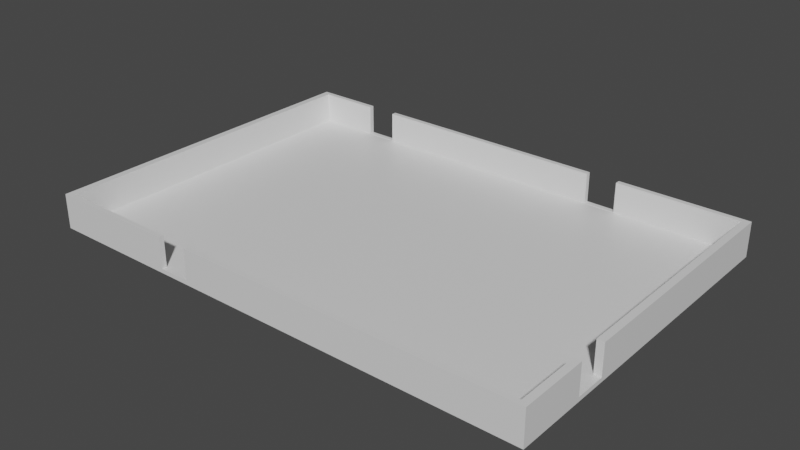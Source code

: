 # Source: OpenRoom3Entr.blend  (saved by Blender 2.91.10; exported with 4.5.12 LTS)
import bpy
from mathutils import Matrix  # noqa: F401  (used for matrix-valued properties, if any)

bpy.ops.wm.read_factory_settings(use_empty=True)
scene = bpy.context.scene
scene.name = 'Scene'

# ---- collections
col_collection = bpy.data.collections.new('Collection'); scene.collection.children.link(col_collection)

# ---- materials (node trees are filled in below, after node groups)
mat_material = bpy.data.materials.new('Material')
mat_material.alpha_threshold = 0.0
mat_material.use_transparent_shadow = False
mat_material.line_color = (0.0, 0.0, 0.0, 1.0)

# ---- material node trees
mat_material.use_nodes = True; mat_material.node_tree.nodes.clear()
_N = mat_material.node_tree.nodes; _L = mat_material.node_tree.links
n0 = _N.new('ShaderNodeOutputMaterial'); n0.name = 'Material Output'; n0.location = (300, 300)
n1 = _N.new('ShaderNodeBsdfPrincipled'); n1.name = 'Principled BSDF'; n1.location = (10, 300)
n1.distribution = 'GGX'
n1.subsurface_method = 'BURLEY'
n1.inputs[2].default_value = 0.4
n1.inputs[3].default_value = 1.45
n1.inputs[27].default_value = (0.0, 0.0, 0.0, 1.0)
n1.inputs[28].default_value = 1.0
_L.new(n1.outputs[0], n0.inputs[0])
n0.is_active_output = True

# ---- world
world_world = bpy.data.worlds.new('World'); scene.world = world_world
world_world.use_nodes = True; world_world.node_tree.nodes.clear()
_N = world_world.node_tree.nodes; _L = world_world.node_tree.links
n0 = _N.new('ShaderNodeOutputWorld'); n0.name = 'World Output'; n0.location = (300, 300)
n1 = _N.new('ShaderNodeBackground'); n1.name = 'Background'; n1.location = (10, 300)
n1.inputs[0].default_value = (0.05088, 0.05088, 0.05088, 1.0)
_L.new(n1.outputs[0], n0.inputs[0])
n0.is_active_output = True
world_world.color = (0.05088, 0.05088, 0.05088)
world_world.use_sun_shadow = False
world_world.sun_shadow_jitter_overblur = 0.0

# ---- meshes
me_cube = bpy.data.meshes.new('Cube')
me_cube.from_pydata([(14.09, 9.717, 1.0), (14.5, 10.0, -1.0), (14.09, -9.717, 1.0), (14.5, -10.0, -1.0), (-14.09, 9.717, 1.0), (-14.5, 10.0, -1.0), (-14.09, -9.717, 1.0), (-14.5, -10.0, -1.0), (14.5, -10.0, 1.0), (-14.5, -10.0, 1.0), (14.5, 10.0, 1.0), (-14.5, 10.0, 1.0), (14.09, -9.717, -0.7775), (-14.09, -9.717, -0.7775), (14.09, 9.717, -0.7775), (-14.09, 9.717, -0.7775), (-14.5, 0.0, -1.0), (14.5, 0.0, 1.0), (-14.5, 0.0, 1.0), (14.5, 0.0, -1.0), (14.09, 0.0, 1.0), (-14.09, 0.0, 1.0), (14.09, 0.0, -0.7775), (-14.09, 0.0, -0.7775), (-6.903, -10.0, 1.0), (-6.903, -9.717, 1.0), (-6.903, -10.0, -0.7574), (-6.903, -9.717, -0.7574), (-5.103, -10.0, 1.0), (-5.103, -9.717, 1.0), (-5.103, -10.0, -0.7574), (-5.103, -9.717, -0.7574), (14.09, -6.013, 1.0), (14.5, -6.013, 1.0), (14.09, -6.013, -0.7574), (14.5, -6.013, -0.7574), (14.5, -4.213, 1.0), (14.09, -4.213, 1.0), (14.5, -4.213, -0.7574), (14.09, -4.213, -0.7574), (5.165, 9.717, 1.0), (5.165, 10.0, 1.0), (5.165, 9.717, -0.7574), (5.165, 10.0, -0.7574), (6.965, 9.717, 1.0), (6.965, 10.0, 1.0), (6.965, 9.717, -0.7574), (6.965, 10.0, -0.7574), (-10.51, 9.717, 1.0), (-10.51, 10.0, 1.0), (-10.51, 9.717, -0.7574), (-10.51, 10.0, -0.7574), (-8.71, 9.717, 1.0), (-8.71, 10.0, 1.0), (-8.71, 10.0, -0.7574), (-8.71, 9.717, -0.7574)], [], [(16, 18, 11, 5), (16, 19, 3, 7), (21, 4, 11, 18), (22, 23, 13, 12), (20, 0, 14, 22), (21, 6, 13, 23), (4, 21, 23, 15), (14, 15, 23, 22), (6, 21, 18, 9), (0, 20, 17, 10), (1, 10, 17, 19), (5, 1, 19, 16), (7, 9, 18, 16), (25, 24, 26, 27), (28, 29, 31, 30), (27, 26, 30, 31), (9, 7, 3, 8, 28, 30, 26, 24), (6, 9, 24, 25), (8, 2, 29, 28), (29, 2, 12, 13, 6, 25, 27, 31), (33, 35, 34, 32), (36, 37, 39, 38), (39, 34, 35, 38), (8, 3, 19, 17, 36, 38, 35, 33), (32, 2, 8, 33), (36, 17, 20, 37), (20, 22, 12, 2, 32, 34, 39, 37), (41, 40, 42, 43), (47, 46, 44, 45), (43, 42, 46, 47), (0, 10, 45, 44), (48, 50, 51, 49), (54, 55, 52, 53), (51, 50, 55, 54), (4, 15, 14, 0, 44, 46, 42, 40, 52, 55, 50, 48), (45, 10, 1, 5, 11, 49, 51, 54, 53, 41, 43, 47), (11, 4, 48, 49), (52, 40, 41, 53)])
_uv = me_cube.uv_layers.new(name='UVMap')
_uv.uv.foreach_set('vector', [0.414, 0.8971, 0.3788, 0.847, 0.657, 0.7527, 0.7069, 0.7944, 0.125, 0.625, 0.375, 0.625, 0.375, 0.75, 0.125, 0.75, 0.3789, 0.8344, 0.648, 0.7433, 0.657, 0.7527, 0.3788, 0.847, 0.3326, 0.1745, 0.3798, 0.7843, 0.1441, 0.8502, 0.08033, 0.1562, 0.3236, 0.1206, 0.6329, 0.1344, 0.5849, 0.1928, 0.3326, 0.1745, 0.3789, 0.8344, 0.1098, 0.9255, 0.1441, 0.8502, 0.3798, 0.7843, 0.648, 0.7433, 0.3789, 0.8344, 0.3798, 0.7843, 0.6156, 0.7184, 0.5849, 0.1928, 0.6156, 0.7184, 0.3798, 0.7843, 0.3326, 0.1745, 0.1098, 0.9255, 0.3789, 0.8344, 0.3788, 0.847, 0.1006, 0.9413, 0.6329, 0.1344, 0.3236, 0.1206, 0.3224, 0.1051, 0.6448, 0.1216, 0.7069, 0.06402, 0.6448, 0.1216, 0.3224, 0.1051, 0.3566, 0.03205, 0.125, 0.5, 0.375, 0.5, 0.375, 0.625, 0.125, 0.625, 0.1211, 0.9999, 0.1006, 0.9413, 0.3788, 0.847, 0.414, 0.8971, 0.4036, 0.1763, 0.4036, 0.1131, 0.625, 0.1131, 0.625, 0.1763, 0.4036, 0.6369, 0.4036, 0.5737, 0.625, 0.5737, 0.625, 0.6369, 0.875, 0.5737, 0.875, 0.6369, 0.625, 0.6369, 0.625, 0.5737, 0.625, 1.0, 0.375, 1.0, 0.375, 0.75, 0.625, 0.75, 0.625, 0.919, 0.4053, 0.919, 0.4053, 0.9345, 0.625, 0.9345, 0.1098, 0.9255, 0.1006, 0.9413, 0.07425, 0.718, 0.08546, 0.7167, 8.407e-05, 0.08854, 0.01427, 0.1067, 0.07935, 0.6644, 0.06801, 0.665, 0.07935, 0.6644, 0.01427, 0.1067, 0.08033, 0.1562, 0.1441, 0.8502, 0.1098, 0.9255, 0.08546, 0.7167, 0.1274, 0.6737, 0.1233, 0.6293, 0.4036, 0.07402, 0.625, 0.07402, 0.625, 0.1657, 0.4036, 0.1657, 0.4036, 0.676, 0.4036, 0.5843, 0.625, 0.5843, 0.625, 0.676, 0.625, 0.5843, 0.875, 0.5843, 0.875, 0.676, 0.625, 0.676, 8.407e-05, 0.08854, 0.006333, 8.407e-05, 0.3566, 0.03205, 0.3224, 0.1051, 0.1866, 0.09811, 0.2064, 0.02824, 0.1439, 0.02281, 0.1286, 0.09513, 0.1322, 0.112, 0.01427, 0.1067, 8.407e-05, 0.08854, 0.1286, 0.09513, 0.1866, 0.09811, 0.3224, 0.1051, 0.3236, 0.1206, 0.1895, 0.1146, 0.3236, 0.1206, 0.3326, 0.1745, 0.08033, 0.1562, 0.01427, 0.1067, 0.1322, 0.112, 0.176, 0.1626, 0.2229, 0.166, 0.1895, 0.1146, 0.4036, 0.1522, 0.4036, 0.08899, 0.625, 0.08899, 0.625, 0.1522, 0.625, 0.5978, 0.625, 0.661, 0.4036, 0.661, 0.4036, 0.5978, 0.875, 0.5978, 0.875, 0.661, 0.625, 0.661, 0.625, 0.5978, 0.6329, 0.1344, 0.6448, 0.1216, 0.648, 0.2856, 0.6367, 0.2883, 0.4036, 0.08899, 0.625, 0.08899, 0.625, 0.1522, 0.4036, 0.1522, 0.625, 0.5978, 0.625, 0.661, 0.4036, 0.661, 0.4036, 0.5978, 0.875, 0.5978, 0.875, 0.661, 0.625, 0.661, 0.625, 0.5978, 0.8715, 0.5035, 0.8715, 0.5035, 0.6285, 0.5035, 0.6285, 0.5035, 0.6899, 0.5035, 0.6899, 0.5035, 0.7055, 0.5035, 0.7055, 0.5035, 0.8251, 0.5035, 0.8251, 0.5035, 0.8406, 0.5035, 0.8406, 0.5035, 0.648, 0.2856, 0.6448, 0.1216, 0.7069, 0.06402, 0.7069, 0.7944, 0.657, 0.7527, 0.6553, 0.6659, 0.7007, 0.6906, 0.7006, 0.646, 0.6546, 0.6267, 0.6487, 0.3247, 0.6999, 0.3022, 0.6998, 0.2576, 0.657, 0.7527, 0.648, 0.7433, 0.6461, 0.666, 0.6553, 0.6659, 0.6451, 0.6271, 0.6377, 0.3272, 0.6487, 0.3247, 0.6546, 0.6267])
me_cube.materials.append(mat_material)
me_cube.use_remesh_preserve_volume = False
me_cube.use_remesh_preserve_attributes = False
me_cube.use_mirror_vertex_groups = False
me_cube.update()

# ---- objects
ob_cube = bpy.data.objects.new('Cube', me_cube)

# ---- transforms, parenting, visibility, modifiers, constraints
ob_cube.location = (0.0, 0.0, 0.9405)
ob_cube.lock_rotations_4d = False
ob_cube.empty_display_type = 'ARROWS'
ob_cube.lineart.crease_threshold = 0.0

# ---- collection membership
col_collection.objects.link(ob_cube)

# ---- scene / render settings (as saved in the file)
scene.frame_start = 1; scene.frame_end = 250; scene.frame_set(22)
scene.render.engine = 'BLENDER_EEVEE_NEXT'
scene.cycles.use_denoising = False
scene.cycles.samples = 128
scene.cycles.sampling_pattern = 'TABULATED_SOBOL'
scene.cycles.use_adaptive_sampling = False
scene.cycles.use_light_tree = False
scene.view_settings.view_transform = 'Filmic'
bpy.context.view_layer.update()

# ---- added for rendering (the .blend has no active camera and no usable light): camera, sun
cam_auto = bpy.data.cameras.new('AutoCamera')
cam_auto.lens = 50.0
cam_auto.sensor_width = 36.0
cam_auto.clip_end = 1000.0
ob_auto_camera = bpy.data.objects.new('AutoCamera', cam_auto)
scene.collection.objects.link(ob_auto_camera)
ob_auto_camera.location = (32.6432, -39.1718, 27.0551)
ob_auto_camera.rotation_euler = (1.09748, -7.21219e-08, 0.694738)
scene.camera = ob_auto_camera
light_auto_sun = bpy.data.lights.new('AutoSun', 'SUN')
light_auto_sun.energy = 3.0
light_auto_sun.angle = 0.0523599
ob_auto_sun = bpy.data.objects.new('AutoSun', light_auto_sun)
scene.collection.objects.link(ob_auto_sun)
ob_auto_sun.rotation_euler = (0.872665, 0.174533, 0.523599)
bpy.context.view_layer.update()

